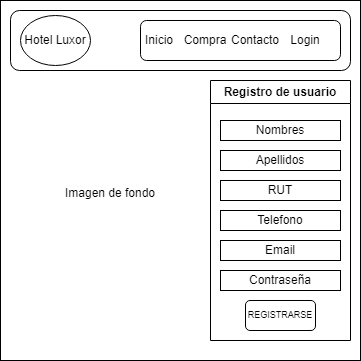

The diagram above was exported from draw.io. Its source (the exported page's mxGraphModel, read from the mxfile embedded in the PNG):
<mxGraphModel dx="844" dy="513" grid="1" gridSize="10" guides="1" tooltips="1" connect="1" arrows="1" fold="1" page="1" pageScale="1" pageWidth="827" pageHeight="1169" math="0" shadow="0">
  <root>
    <mxCell id="0" />
    <mxCell id="1" parent="0" />
    <mxCell id="VWerLuPR2O5HsQIrj-wm-2" value="" style="whiteSpace=wrap;html=1;aspect=fixed;movable=0;resizable=0;rotatable=0;deletable=0;editable=0;locked=1;connectable=0;" vertex="1" parent="1">
      <mxGeometry x="240" y="120" width="360" height="360" as="geometry" />
    </mxCell>
    <mxCell id="VWerLuPR2O5HsQIrj-wm-3" value="" style="rounded=1;whiteSpace=wrap;html=1;movable=0;resizable=0;rotatable=0;deletable=0;editable=0;locked=1;connectable=0;" vertex="1" parent="1">
      <mxGeometry x="250" y="130" width="340" height="60" as="geometry" />
    </mxCell>
    <mxCell id="VWerLuPR2O5HsQIrj-wm-5" value="Registro de usuario" style="swimlane;whiteSpace=wrap;html=1;" vertex="1" parent="1">
      <mxGeometry x="450" y="200" width="140" height="260" as="geometry">
        <mxRectangle x="450" y="200" width="140" height="30" as="alternateBounds" />
      </mxGeometry>
    </mxCell>
    <mxCell id="VWerLuPR2O5HsQIrj-wm-6" value="Nombres" style="rounded=0;whiteSpace=wrap;html=1;" vertex="1" parent="VWerLuPR2O5HsQIrj-wm-5">
      <mxGeometry x="10" y="40" width="120" height="20" as="geometry" />
    </mxCell>
    <mxCell id="VWerLuPR2O5HsQIrj-wm-11" value="REGISTRARSE" style="rounded=1;whiteSpace=wrap;html=1;fontSize=9;" vertex="1" parent="VWerLuPR2O5HsQIrj-wm-5">
      <mxGeometry x="35" y="220" width="70" height="30" as="geometry" />
    </mxCell>
    <mxCell id="VWerLuPR2O5HsQIrj-wm-7" value="Apellidos" style="rounded=0;whiteSpace=wrap;html=1;" vertex="1" parent="1">
      <mxGeometry x="460" y="270" width="120" height="20" as="geometry" />
    </mxCell>
    <mxCell id="VWerLuPR2O5HsQIrj-wm-8" value="RUT" style="rounded=0;whiteSpace=wrap;html=1;" vertex="1" parent="1">
      <mxGeometry x="460" y="300" width="120" height="20" as="geometry" />
    </mxCell>
    <mxCell id="VWerLuPR2O5HsQIrj-wm-9" value="Telefono" style="rounded=0;whiteSpace=wrap;html=1;" vertex="1" parent="1">
      <mxGeometry x="460" y="330" width="120" height="20" as="geometry" />
    </mxCell>
    <mxCell id="VWerLuPR2O5HsQIrj-wm-10" value="Email" style="rounded=0;whiteSpace=wrap;html=1;" vertex="1" parent="1">
      <mxGeometry x="460" y="360" width="120" height="20" as="geometry" />
    </mxCell>
    <mxCell id="VWerLuPR2O5HsQIrj-wm-12" value="Hotel Luxor" style="ellipse;whiteSpace=wrap;html=1;" vertex="1" parent="1">
      <mxGeometry x="260" y="135" width="70" height="50" as="geometry" />
    </mxCell>
    <mxCell id="VWerLuPR2O5HsQIrj-wm-16" value="Contraseña" style="rounded=0;whiteSpace=wrap;html=1;" vertex="1" parent="1">
      <mxGeometry x="460" y="390" width="120" height="20" as="geometry" />
    </mxCell>
    <mxCell id="VWerLuPR2O5HsQIrj-wm-17" value="Imagen de fondo" style="text;html=1;align=center;verticalAlign=middle;whiteSpace=wrap;rounded=0;" vertex="1" parent="1">
      <mxGeometry x="300" y="290" width="100" height="45" as="geometry" />
    </mxCell>
    <mxCell id="VWerLuPR2O5HsQIrj-wm-18" value="" style="rounded=1;whiteSpace=wrap;html=1;" vertex="1" parent="1">
      <mxGeometry x="380" y="140" width="200" height="40" as="geometry" />
    </mxCell>
    <mxCell id="VWerLuPR2O5HsQIrj-wm-19" value="Inicio" style="text;html=1;align=center;verticalAlign=middle;whiteSpace=wrap;rounded=0;" vertex="1" parent="1">
      <mxGeometry x="384" y="147.5" width="30" height="25" as="geometry" />
    </mxCell>
    <mxCell id="VWerLuPR2O5HsQIrj-wm-20" value="Compra" style="text;html=1;align=center;verticalAlign=middle;whiteSpace=wrap;rounded=0;" vertex="1" parent="1">
      <mxGeometry x="430" y="147.5" width="30" height="25" as="geometry" />
    </mxCell>
    <mxCell id="VWerLuPR2O5HsQIrj-wm-21" value="Contacto" style="text;html=1;align=center;verticalAlign=middle;whiteSpace=wrap;rounded=0;" vertex="1" parent="1">
      <mxGeometry x="480" y="147.5" width="30" height="25" as="geometry" />
    </mxCell>
    <mxCell id="VWerLuPR2O5HsQIrj-wm-22" value="Login" style="text;html=1;align=center;verticalAlign=middle;whiteSpace=wrap;rounded=0;" vertex="1" parent="1">
      <mxGeometry x="530" y="147.5" width="30" height="25" as="geometry" />
    </mxCell>
  </root>
</mxGraphModel>